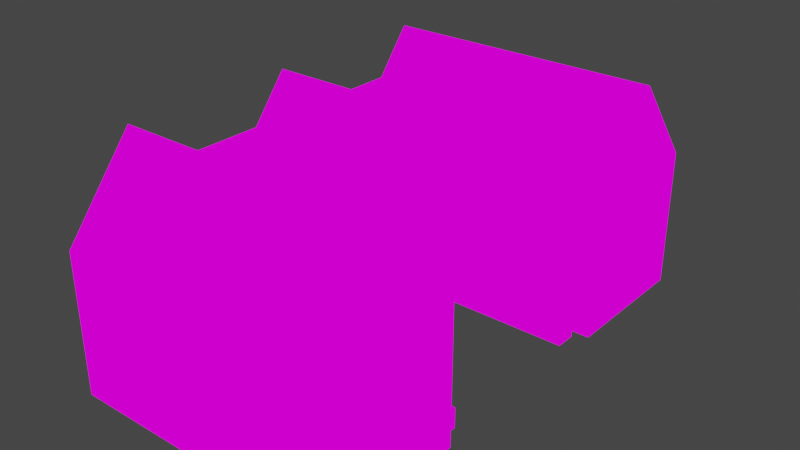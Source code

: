 # Source: manorbuilding.blend  (saved by Blender 3.3.6; exported with 4.5.12 LTS)
import bpy
from mathutils import Matrix  # noqa: F401  (used for matrix-valued properties, if any)

bpy.ops.wm.read_factory_settings(use_empty=True)
scene = bpy.context.scene
scene.name = 'Scene'

# ---- collections
col_collection = bpy.data.collections.new('Collection'); scene.collection.children.link(col_collection)

# ---- images (referenced by path relative to the original .blend; pixels are not part of the script)
import os
ASSET_DIR = os.environ.get("B2B_ASSET_DIR", "")  # directory of the original .blend (textures are referenced by path, not embedded)
HERE = os.path.dirname(os.path.abspath(__file__))  # packed textures are extracted next to this script under _unpacked/

def load_image(name, relpath, width, height, colorspace="sRGB"):
    """Load a texture the original file referenced (path relative to the .blend, or extracted next to this script)."""
    p = next((c for c in (os.path.join(HERE, relpath), os.path.join(ASSET_DIR, relpath)) if relpath and os.path.exists(c)), "")
    if p:
        img = bpy.data.images.load(p, check_existing=True)
        img.name = name
    else:  # same state as the original file: an image datablock whose file is absent (Cycles renders it pink)
        img = bpy.data.images.new(name, width, height)
        img.source = "FILE"
        img.filepath = "//" + (relpath or name)
    img.colorspace_settings.name = colorspace
    return img
img_manorbuilding_psd = load_image('manorbuilding.psd', 'manorbuilding.psd', 1024, 1024, 'sRGB')

# ---- materials (node trees are filled in below, after node groups)
mat_material_001 = bpy.data.materials.new('Material.001')
mat_material_001.alpha_threshold = 0.0
mat_material_001.use_transparent_shadow = False
mat_material_001.roughness = 0.5
mat_material_001.line_color = (0.0, 0.0, 0.0, 1.0)

# ---- material node trees
mat_material_001.use_nodes = True; mat_material_001.node_tree.nodes.clear()
_N = mat_material_001.node_tree.nodes; _L = mat_material_001.node_tree.links
n0 = _N.new('ShaderNodeOutputMaterial'); n0.name = 'Material Output'; n0.location = (300, 300)
n1 = _N.new('ShaderNodeEmission'); n1.name = 'Emission'; n1.location = (10, 300)
n2 = _N.new('ShaderNodeTexImage'); n2.name = 'Image Texture'; n2.location = (-280, 280)
n2.image = img_manorbuilding_psd
n2.interpolation = 'Closest'
_L.new(n1.outputs[0], n0.inputs[0])
_L.new(n2.outputs[0], n1.inputs[0])
n0.is_active_output = True

# ---- world
world_world = bpy.data.worlds.new('World'); scene.world = world_world
world_world.use_nodes = True; world_world.node_tree.nodes.clear()
_N = world_world.node_tree.nodes; _L = world_world.node_tree.links
n0 = _N.new('ShaderNodeOutputWorld'); n0.name = 'World Output'; n0.location = (300, 300)
n1 = _N.new('ShaderNodeBackground'); n1.name = 'Background'; n1.location = (10, 300)
n1.inputs[0].default_value = (0.05088, 0.05088, 0.05088, 1.0)
_L.new(n1.outputs[0], n0.inputs[0])
n0.is_active_output = True
world_world.color = (0.05088, 0.05088, 0.05088)
world_world.use_sun_shadow = False
world_world.sun_shadow_jitter_overblur = 0.0

# ---- meshes
me_plane_118 = bpy.data.meshes.new('Plane.118')
me_plane_118.from_pydata([(9.0, 5.0, 0.0), (9.0, -7.0, 0.0), (-1.0, -7.0, 0.0), (-1.0, 5.0, 0.0), (-1.0, 3.0, 0.0), (-1.0, -5.0, 0.0), (9.0, -15.0, 0.0), (-7.0, -15.0, 0.0), (1.0, 3.0, 0.0), (1.0, -5.0, 0.0), (9.0, 13.0, 0.0), (-7.0, 13.0, 0.0), (9.0, 5.0, 8.0), (9.0, -7.0, 8.0), (-1.0, -7.0, 8.0), (-1.0, 5.0, 8.0), (-1.0, 3.0, 8.0), (-1.0, -5.0, 8.0), (9.0, -15.0, 8.0), (-7.0, -15.0, 8.0), (1.0, 3.0, 8.0), (1.0, -5.0, 8.0), (9.0, 13.0, 8.0), (-7.0, 13.0, 8.0), (9.0, -7.0, 8.0), (-7.0, -7.0, 8.0), (9.0, -11.0, 13.0), (-7.0, -11.0, 13.0), (9.0, 9.0, 13.0), (-7.0, 9.0, 13.0), (9.0, 5.0, 8.0), (-7.0, 5.0, 8.0), (-7.0, -5.0, 8.0), (1.0, -5.0, 8.0), (-7.0, 3.0, 8.0), (1.0, 3.0, 8.0), (-7.0, -1.0, 13.0), (1.0, -1.0, 13.0), (-1.0, -15.0, 8.0), (-1.0, 13.0, 8.0), (-4.0, -11.0, 12.0), (-4.0, 9.0, 12.0), (1.0, 1.0, 0.0), (1.0, -1.0, 0.0), (1.0, -3.0, 0.0), (1.0, 1.0, 8.0), (1.0, -1.0, 8.0), (1.0, -3.0, 8.0), (1.0, -3.332, 0.0), (1.0, -3.332, 8.0), (1.0, 1.321, 0.0), (1.0, 1.321, 8.0), (1.0, -3.0, 2.973), (1.0, -1.0, 2.973), (1.0, 1.0, 2.973), (1.0, -3.332, 2.973), (1.0, 1.321, 2.973), (1.0, -3.0, 3.609), (1.0, -1.0, 3.609), (1.0, 1.0, 3.609), (1.0, -3.332, 3.609), (1.0, 1.321, 3.609), (2.003, 1.321, 0.0), (2.003, 1.0, 0.0), (2.003, -3.0, 0.0), (2.003, -3.332, 0.0), (2.003, -3.0, 2.973), (2.003, 1.0, 2.973), (2.003, -3.332, 2.973), (2.003, 1.321, 2.973), (2.003, -1.0, 2.973), (2.003, -3.0, 3.609), (2.003, -1.0, 3.609), (2.003, 1.0, 3.609), (2.003, -3.332, 3.609), (2.003, 1.321, 3.609), (1.0, -2.0, 0.0), (1.0, -2.0, 8.0), (1.0, -2.0, 2.973), (1.0, -2.0, 3.609), (2.003, -2.0, 2.973), (2.003, -2.0, 3.609), (1.0, 0.0, 0.0), (1.0, 0.0, 8.0), (1.0, 0.0, 2.973), (1.0, 0.0, 3.609), (2.003, 0.0, 2.973), (2.003, 0.0, 3.609), (1.71, 0.0, 8.0), (1.71, -1.0, 8.0), (1.71, -2.0, 8.0), (1.71, -1.0, 3.609), (1.71, 0.0, 3.609), (1.71, -2.0, 3.609), (1.0, -2.0, 8.592), (1.0, 0.0, 8.592), (1.0, -3.0, 4.955), (1.0, 1.0, 4.955), (1.0, -3.332, 4.955), (1.0, 1.321, 4.955), (1.71, -1.0, 4.955), (1.71, -2.0, 4.955), (1.71, 0.0, 4.955), (1.0, -3.0, 5.263), (1.0, 1.0, 5.263), (1.0, -3.332, 5.263), (1.0, 1.321, 5.263), (1.71, -1.0, 5.263), (1.71, -2.0, 5.263), (1.71, 0.0, 5.263), (1.9, 0.0, 4.955), (1.9, -1.0, 4.955), (1.9, -2.0, 4.955), (1.19, -3.0, 4.955), (1.19, 1.0, 4.955), (1.19, -3.0, 5.263), (1.19, 1.0, 5.263), (1.9, -1.0, 5.263), (1.9, -2.0, 5.263), (1.9, 0.0, 5.263)], [], [(9, 21, 17, 5), (11, 7, 19, 23), (5, 17, 14, 2), (3, 0, 12, 15), (50, 8, 20, 51, 106, 99, 61, 56), (7, 6, 18, 19), (2, 14, 13, 1), (10, 22, 12, 0), (8, 4, 16, 20), (6, 1, 13, 18), (11, 23, 22, 10), (4, 3, 15, 16), (28, 29, 31, 30), (22, 28, 29, 23), (24, 25, 27, 26), (18, 26, 27, 19), (32, 36, 37, 33), (34, 35, 37, 36), (26, 18, 24), (28, 30, 22), (37, 33, 35), (27, 25, 19), (36, 34, 32), (29, 23, 31), (38, 39, 41, 40), (19, 40, 41, 23), (105, 103, 47, 49), (90, 47, 94), (46, 77, 90, 89), (9, 48, 55, 60, 98, 105, 49, 21), (104, 106, 51, 45), (56, 61, 75, 69), (82, 42, 54, 84), (76, 43, 53, 78), (60, 55, 68, 74), (50, 56, 69, 62), (55, 48, 65, 68), (57, 60, 74, 71), (54, 42, 63, 67), (63, 62, 69, 67), (65, 64, 66, 68), (67, 69, 75, 73), (86, 67, 73, 87), (80, 70, 72, 81), (68, 66, 71, 74), (84, 54, 67, 86), (61, 59, 73, 75), (78, 53, 70, 80), (42, 50, 62, 63), (44, 52, 66, 64), (85, 58, 72, 87), (79, 57, 71, 81), (48, 44, 64, 65), (58, 79, 81, 72), (52, 78, 80, 66), (66, 80, 81, 71), (44, 76, 78, 52), (83, 46, 89, 88), (59, 85, 87, 73), (53, 84, 86, 70), (70, 86, 87, 72), (43, 82, 84, 53), (57, 79, 93), (108, 107, 89, 90), (109, 104, 45, 88), (103, 108, 90, 47), (107, 109, 88, 89), (77, 47, 90), (45, 83, 88), (45, 88, 95), (58, 85, 92, 91), (79, 58, 91, 93), (85, 59, 92), (94, 95, 88, 90), (91, 92, 102, 100), (57, 93, 101, 96), (92, 59, 97, 102), (93, 91, 100, 101), (59, 61, 99, 97), (60, 57, 96, 98), (107, 108, 118, 117), (96, 101, 112, 113), (104, 109, 119, 116), (100, 102, 110, 111), (111, 110, 119, 117), (113, 112, 118, 115), (110, 114, 116, 119), (112, 111, 117, 118), (114, 99, 106, 116), (98, 113, 115, 105), (102, 97, 114, 110), (106, 104, 116), (101, 100, 111, 112), (103, 105, 115), (97, 99, 114), (98, 96, 113), (109, 107, 117, 119), (108, 103, 115, 118)])
_uv = me_plane_118.uv_layers.new(name='UVMap')
_uv.uv.foreach_set('vector', [0.9955, 0.00452, 0.9955, 0.1765, 0.9525, 0.1765, 0.9525, 0.00452, 0.00452, 0.6064, 0.00452, 0.00452, 0.1765, 0.00452, 0.1765, 0.6064, 0.2285, 0.6154, 0.2285, 0.7874, 0.1855, 0.7874, 0.1855, 0.6154, 0.1765, 0.6154, 0.1765, 0.8304, 0.00452, 0.8304, 0.00452, 0.6154, 0.9074, 0.00452, 0.9435, 0.00452, 0.9435, 0.1765, 0.9074, 0.1765, 0.9074, 0.1176, 0.9074, 0.111, 0.9074, 0.08209, 0.9074, 0.06843, 0.5509, 0.00452, 0.5509, 0.3484, 0.379, 0.3484, 0.379, 0.00452, 0.6459, 0.8304, 0.474, 0.8304, 0.474, 0.6154, 0.6459, 0.6154, 0.8269, 0.7104, 0.8269, 0.8824, 0.655, 0.8824, 0.655, 0.7104, 0.9525, 0.7104, 0.9955, 0.7104, 0.9955, 0.8824, 0.9525, 0.8824, 0.2715, 0.7104, 0.4435, 0.7104, 0.4435, 0.8824, 0.2715, 0.8824, 0.4435, 0.7014, 0.2715, 0.7014, 0.2715, 0.3575, 0.4435, 0.3575, 0.1855, 0.7964, 0.2285, 0.7964, 0.2285, 0.9684, 0.1855, 0.9684, 0.655, 0.7014, 0.655, 0.3575, 0.7625, 0.3575, 0.7625, 0.7014, 0.7625, 0.7014, 0.655, 0.7014, 0.655, 0.3575, 0.7625, 0.3575, 0.7625, 0.00452, 0.7625, 0.3484, 0.655, 0.3484, 0.655, 0.00452, 0.379, 0.3484, 0.2715, 0.3484, 0.2715, 0.00452, 0.379, 0.00452, 0.9955, 0.3575, 0.888, 0.3575, 0.888, 0.1855, 0.9955, 0.1855, 0.9955, 0.3665, 0.9955, 0.5385, 0.888, 0.5385, 0.888, 0.3665, 0.7715, 0.2715, 0.879, 0.1855, 0.879, 0.3575, 0.7849, 0.6384, 0.8922, 0.5521, 0.8926, 0.7241, 0.7715, 0.4525, 0.879, 0.3665, 0.879, 0.5385, 0.836, 0.7964, 0.9435, 0.7104, 0.9435, 0.8824, 0.01655, 0.9184, 0.1083, 0.9904, 0.107, 0.8447, 0.4648, 0.9167, 0.5617, 0.8409, 0.56, 0.9946, 0.56, 0.6064, 0.56, 0.00452, 0.6459, 0.09047, 0.6459, 0.5204, 0.1765, 0.00452, 0.2625, 0.0905, 0.2625, 0.5204, 0.1765, 0.6064, 0.8073, 0.1176, 0.8145, 0.1176, 0.8145, 0.1765, 0.8073, 0.1765, 0.9148, 0.569, 0.9301, 0.5475, 0.9301, 0.569, 0.2715, 0.9344, 0.2715, 0.9129, 0.2868, 0.9129, 0.2868, 0.9344, 0.7715, 0.00452, 0.8073, 0.00452, 0.8073, 0.06843, 0.8073, 0.08209, 0.8073, 0.111, 0.8073, 0.1176, 0.8073, 0.1765, 0.7715, 0.1765, 0.9005, 0.1176, 0.9074, 0.1176, 0.9074, 0.1765, 0.9005, 0.1765, 0.6389, 0.9033, 0.6389, 0.917, 0.6173, 0.917, 0.6173, 0.9033, 0.5164, 0.531, 0.5164, 0.5525, 0.4525, 0.5525, 0.4525, 0.531, 0.5164, 0.488, 0.5164, 0.5095, 0.4525, 0.5095, 0.4525, 0.488, 0.1478, 0.917, 0.1478, 0.9033, 0.1694, 0.9033, 0.1694, 0.917, 0.6389, 0.8394, 0.6389, 0.9033, 0.6173, 0.9033, 0.6173, 0.8394, 0.1478, 0.9033, 0.1478, 0.8394, 0.1694, 0.8394, 0.1694, 0.9033, 0.547, 0.5594, 0.547, 0.5666, 0.5254, 0.5666, 0.5254, 0.5594, 0.3264, 0.9553, 0.3264, 0.8914, 0.348, 0.8914, 0.348, 0.9553, 0.5301, 0.4506, 0.5301, 0.4575, 0.4662, 0.4575, 0.4662, 0.4506, 0.5301, 0.3575, 0.5301, 0.3646, 0.4662, 0.3646, 0.4662, 0.3575, 0.4662, 0.4506, 0.4662, 0.4575, 0.4525, 0.4575, 0.4525, 0.4506, 0.4662, 0.4291, 0.4662, 0.4506, 0.4525, 0.4506, 0.4525, 0.4291, 0.4662, 0.3861, 0.4662, 0.4076, 0.4525, 0.4076, 0.4525, 0.3861, 0.4662, 0.3575, 0.4662, 0.3646, 0.4525, 0.3646, 0.4525, 0.3575, 0.2375, 0.855, 0.2375, 0.8335, 0.2591, 0.8335, 0.2591, 0.855, 0.547, 0.4665, 0.547, 0.4734, 0.5254, 0.4734, 0.5254, 0.4665, 0.2375, 0.898, 0.2375, 0.8765, 0.2591, 0.8765, 0.2591, 0.898, 0.5391, 0.3881, 0.546, 0.3881, 0.546, 0.4096, 0.5391, 0.4096, 0.3174, 0.8914, 0.3174, 0.9553, 0.2958, 0.9553, 0.2958, 0.8914, 0.547, 0.4949, 0.547, 0.5164, 0.5254, 0.5164, 0.5254, 0.4949, 0.547, 0.5379, 0.547, 0.5594, 0.5254, 0.5594, 0.5254, 0.5379, 0.5391, 0.3575, 0.5462, 0.3575, 0.5462, 0.379, 0.5391, 0.379, 0.547, 0.5164, 0.547, 0.5379, 0.5254, 0.5379, 0.5254, 0.5164, 0.2375, 0.9195, 0.2375, 0.898, 0.2591, 0.898, 0.2591, 0.9195, 0.4662, 0.3646, 0.4662, 0.3861, 0.4525, 0.3861, 0.4525, 0.3646, 0.5164, 0.4665, 0.5164, 0.488, 0.4525, 0.488, 0.4525, 0.4665, 0.2715, 0.9559, 0.2715, 0.9344, 0.2868, 0.9344, 0.2868, 0.9559, 0.547, 0.4734, 0.547, 0.4949, 0.5254, 0.4949, 0.5254, 0.4734, 0.2375, 0.8765, 0.2375, 0.855, 0.2591, 0.855, 0.2591, 0.8765, 0.4662, 0.4076, 0.4662, 0.4291, 0.4525, 0.4291, 0.4525, 0.4076, 0.5164, 0.5095, 0.5164, 0.531, 0.4525, 0.531, 0.4525, 0.5095, 0.9544, 0.5475, 0.9544, 0.569, 0.9391, 0.569, 0.836, 0.1176, 0.8575, 0.1176, 0.8575, 0.1765, 0.836, 0.1765, 0.879, 0.1176, 0.9005, 0.1176, 0.9005, 0.1765, 0.879, 0.1765, 0.8145, 0.1176, 0.836, 0.1176, 0.836, 0.1765, 0.8145, 0.1765, 0.8575, 0.1176, 0.879, 0.1176, 0.879, 0.1765, 0.8575, 0.1765, 0.2715, 0.9129, 0.2715, 0.8914, 0.2868, 0.9129, 0.2715, 0.9774, 0.2715, 0.9559, 0.2868, 0.9559, 0.9301, 0.6335, 0.9148, 0.612, 0.9301, 0.612, 0.9544, 0.5905, 0.9544, 0.612, 0.9391, 0.612, 0.9391, 0.5905, 0.9544, 0.569, 0.9544, 0.5905, 0.9391, 0.5905, 0.9391, 0.569, 0.9544, 0.612, 0.9544, 0.6335, 0.9391, 0.612, 0.9301, 0.569, 0.9301, 0.612, 0.9148, 0.612, 0.9148, 0.569, 0.8575, 0.08209, 0.879, 0.08209, 0.879, 0.111, 0.8575, 0.111, 0.8145, 0.08209, 0.836, 0.08209, 0.836, 0.111, 0.8145, 0.111, 0.879, 0.08209, 0.9005, 0.08209, 0.9005, 0.111, 0.879, 0.111, 0.836, 0.08209, 0.8575, 0.08209, 0.8575, 0.111, 0.836, 0.111, 0.9005, 0.08209, 0.9074, 0.08209, 0.9074, 0.111, 0.9005, 0.111, 0.8073, 0.08209, 0.8145, 0.08209, 0.8145, 0.111, 0.8073, 0.111, 0.2528, 0.6655, 0.2528, 0.644, 0.2569, 0.644, 0.2569, 0.6655, 0.2569, 0.7316, 0.2416, 0.7531, 0.2375, 0.7531, 0.2528, 0.7316, 0.2375, 0.7085, 0.2528, 0.687, 0.2569, 0.687, 0.2416, 0.7085, 0.2416, 0.7746, 0.2416, 0.7961, 0.2375, 0.7961, 0.2375, 0.7746, 0.8575, 0.111, 0.879, 0.111, 0.879, 0.1176, 0.8575, 0.1176, 0.8145, 0.111, 0.836, 0.111, 0.836, 0.1176, 0.8145, 0.1176, 0.879, 0.111, 0.9005, 0.111, 0.9005, 0.1176, 0.879, 0.1176, 0.836, 0.111, 0.8575, 0.111, 0.8575, 0.1176, 0.836, 0.1176, 0.9005, 0.111, 0.9074, 0.111, 0.9074, 0.1176, 0.9005, 0.1176, 0.8073, 0.111, 0.8145, 0.111, 0.8145, 0.1176, 0.8073, 0.1176, 0.2416, 0.7961, 0.2569, 0.8176, 0.2528, 0.8176, 0.2375, 0.7961, 0.2375, 0.7154, 0.2375, 0.7085, 0.2416, 0.7085, 0.2416, 0.7531, 0.2416, 0.7746, 0.2375, 0.7746, 0.2375, 0.7531, 0.2375, 0.6226, 0.2375, 0.6154, 0.2416, 0.6226, 0.2569, 0.8176, 0.2569, 0.8245, 0.2528, 0.8176, 0.2569, 0.7245, 0.2569, 0.7316, 0.2528, 0.7316, 0.2528, 0.687, 0.2528, 0.6655, 0.2569, 0.6655, 0.2569, 0.687, 0.2528, 0.644, 0.2375, 0.6226, 0.2416, 0.6226, 0.2569, 0.644])
me_plane_118.materials.append(mat_material_001)
me_plane_118.update()
me_cube = bpy.data.meshes.new('Cube')
me_cube.from_pydata([(-1.0, -1.0, -1.0), (-1.0, -1.0, 1.0), (-1.0, 1.0, -1.0), (-1.0, 1.0, 1.0), (1.0, -1.0, -1.0), (1.0, -1.0, 1.0), (1.0, 1.0, -1.0), (1.0, 1.0, 1.0)], [], [(0, 1, 3, 2), (2, 3, 7, 6), (6, 7, 5, 4), (4, 5, 1, 0), (2, 6, 4, 0), (7, 3, 1, 5)])
_uv = me_cube.uv_layers.new(name='UVMap')
_uv.uv.foreach_set('vector', [0.7487, 0.9373, 0.7487, 0.9765, 0.7878, 0.9765, 0.7878, 0.9373, 0.6596, 0.9274, 0.6596, 0.9689, 0.9425, 0.9689, 0.9425, 0.9274, 0.7724, 0.932, 0.7724, 0.9844, 0.72, 0.9844, 0.72, 0.932, 0.9338, 0.9305, 0.9338, 0.9726, 0.6642, 0.9726, 0.6642, 0.9305, 0.3165, 0.6835, 1.0, 1.0, 1.0, 0.0, 0.3165, 0.3165, 0.9388, 0.9758, 0.6844, 0.9758, 0.6844, 0.9311, 0.9388, 0.9311])
me_cube.materials.append(mat_material_001)
me_cube.update()
me_cube_002 = bpy.data.meshes.new('Cube.002')
me_cube_002.from_pydata([(-1.0, -1.0, -1.0), (-1.0, -1.0, 1.0), (-1.0, 1.0, -1.0), (-1.0, 1.0, 1.0), (1.0, -1.0, -1.0), (1.0, -1.0, 1.0), (1.0, 1.0, -1.0), (1.0, 1.0, 1.0)], [], [(0, 1, 3, 2), (2, 3, 7, 6), (6, 7, 5, 4), (4, 5, 1, 0), (2, 6, 4, 0), (7, 3, 1, 5)])
_uv = me_cube_002.uv_layers.new(name='UVMap')
_uv.uv.foreach_set('vector', [0.7487, 0.9373, 0.7487, 0.9765, 0.7878, 0.9765, 0.7878, 0.9373, 0.6596, 0.9274, 0.6596, 0.9689, 0.9425, 0.9689, 0.9425, 0.9274, 0.7724, 0.932, 0.7724, 0.9844, 0.72, 0.9844, 0.72, 0.932, 0.9338, 0.9305, 0.9338, 0.9726, 0.6642, 0.9726, 0.6642, 0.9305, 0.3165, 0.6835, 1.0, 1.0, 1.0, 0.0, 0.3165, 0.3165, 0.9388, 0.9758, 0.6844, 0.9758, 0.6844, 0.9311, 0.9388, 0.9311])
me_cube_002.materials.append(mat_material_001)
me_cube_002.update()

# ---- objects
ob_plane_004 = bpy.data.objects.new('Plane.004', me_plane_118)
ob_cube = bpy.data.objects.new('Cube', me_cube)
ob_cube_001 = bpy.data.objects.new('Cube.001', me_cube_002)

# ---- transforms, parenting, visibility, modifiers, constraints
ob_plane_004.location = (7.0, -15.0, 0.0)
ob_cube.location = (11.02, -21.19, 0.4783)
ob_cube.scale = (4.165, 0.5852, 0.5852)
ob_cube_001.location = (11.02, -10.93, 0.4783)
ob_cube_001.scale = (4.165, 0.5852, 0.5852)

# ---- collection membership
col_collection.objects.link(ob_plane_004)
col_collection.objects.link(ob_cube)
col_collection.objects.link(ob_cube_001)

# ---- scene / render settings (as saved in the file)
scene.frame_start = 1; scene.frame_end = 250; scene.frame_set(1)
scene.render.engine = 'BLENDER_EEVEE_NEXT'
scene.cycles.sampling_pattern = 'TABULATED_SOBOL'
scene.cycles.use_light_tree = False
scene.view_settings.view_transform = 'Filmic'
bpy.context.view_layer.update()

# ---- added for rendering (the .blend has no active camera): camera
cam_auto = bpy.data.cameras.new('AutoCamera')
cam_auto.lens = 50.0
cam_auto.sensor_width = 36.0
cam_auto.clip_end = 1000.0
ob_auto_camera = bpy.data.objects.new('AutoCamera', cam_auto)
scene.collection.objects.link(ob_auto_camera)
ob_auto_camera.location = (40.2078, -54.6494, 32.2128)
ob_auto_camera.rotation_euler = (1.09748, -7.21219e-08, 0.694738)
scene.camera = ob_auto_camera
bpy.context.view_layer.update()
